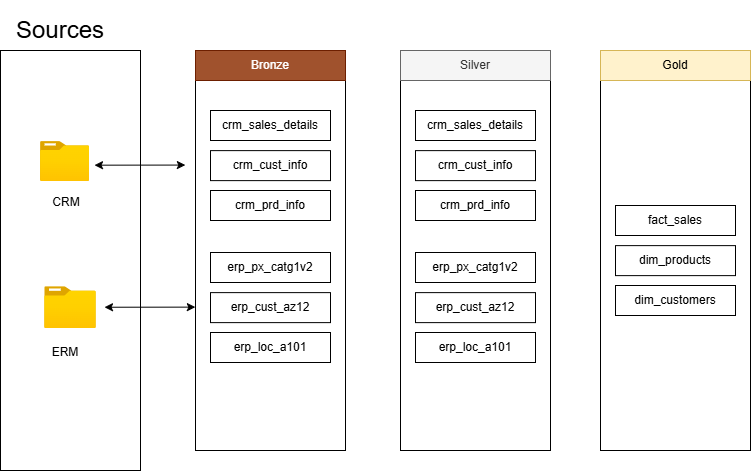

The diagram above was exported from draw.io. Its source (the exported page's mxGraphModel, read from the mxfile embedded in the PNG):
<mxGraphModel dx="774" dy="468" grid="1" gridSize="10" guides="1" tooltips="1" connect="1" arrows="1" fold="1" page="1" pageScale="1" pageWidth="850" pageHeight="1100" math="0" shadow="0">
  <root>
    <mxCell id="0" />
    <mxCell id="1" parent="0" />
    <mxCell id="RuF5eOw7Jo-4rUu6DTgc-1" value="" style="rounded=0;whiteSpace=wrap;html=1;fillColor=none;" parent="1" vertex="1">
      <mxGeometry x="50" y="80" width="140" height="420" as="geometry" />
    </mxCell>
    <mxCell id="RuF5eOw7Jo-4rUu6DTgc-2" value="&lt;font style=&quot;font-size: 24px;&quot;&gt;Sources&lt;/font&gt;" style="rounded=0;whiteSpace=wrap;html=1;strokeColor=none;fillColor=none;" parent="1" vertex="1">
      <mxGeometry x="50" y="30" width="120" height="60" as="geometry" />
    </mxCell>
    <mxCell id="0TZCQ0Emc72itM0Ir394-1" value="" style="image;aspect=fixed;html=1;points=[];align=center;fontSize=12;image=img/lib/azure2/general/Folder_Blank.svg;" parent="1" vertex="1">
      <mxGeometry x="90" y="171.12" width="49.14" height="39.88" as="geometry" />
    </mxCell>
    <mxCell id="0TZCQ0Emc72itM0Ir394-3" value="" style="image;aspect=fixed;html=1;points=[];align=center;fontSize=12;image=img/lib/azure2/general/Folder_Blank.svg;" parent="1" vertex="1">
      <mxGeometry x="94.2" y="316.18" width="51.6" height="41.88" as="geometry" />
    </mxCell>
    <mxCell id="0TZCQ0Emc72itM0Ir394-5" value="CRM" style="rounded=0;whiteSpace=wrap;html=1;fillColor=none;strokeColor=none;" parent="1" vertex="1">
      <mxGeometry x="100.80000000000001" y="222" width="30" height="20" as="geometry" />
    </mxCell>
    <mxCell id="0TZCQ0Emc72itM0Ir394-6" value="ERM" style="rounded=0;whiteSpace=wrap;html=1;fillColor=none;strokeColor=none;" parent="1" vertex="1">
      <mxGeometry x="99.57000000000001" y="372" width="30" height="20" as="geometry" />
    </mxCell>
    <mxCell id="TXOIweant8AWTBsgl50f-1" value="" style="rounded=0;whiteSpace=wrap;html=1;fillColor=none;" parent="1" vertex="1">
      <mxGeometry x="245" y="110" width="150" height="370" as="geometry" />
    </mxCell>
    <mxCell id="TXOIweant8AWTBsgl50f-2" value="Bronze" style="rounded=0;whiteSpace=wrap;html=1;fillColor=#a0522d;strokeColor=#6D1F00;fontColor=#ffffff;" parent="1" vertex="1">
      <mxGeometry x="245" y="80" width="150" height="30" as="geometry" />
    </mxCell>
    <mxCell id="Qgv6e6SaO0YULVx--pjo-1" value="crm_sales_details" style="rounded=0;whiteSpace=wrap;html=1;" parent="1" vertex="1">
      <mxGeometry x="260" y="140" width="120" height="30" as="geometry" />
    </mxCell>
    <mxCell id="Qgv6e6SaO0YULVx--pjo-2" value="crm_cust_info" style="rounded=0;whiteSpace=wrap;html=1;" parent="1" vertex="1">
      <mxGeometry x="260" y="180.12" width="120" height="30" as="geometry" />
    </mxCell>
    <mxCell id="Qgv6e6SaO0YULVx--pjo-3" value="crm_prd_info" style="rounded=0;whiteSpace=wrap;html=1;" parent="1" vertex="1">
      <mxGeometry x="260" y="220" width="120" height="30" as="geometry" />
    </mxCell>
    <mxCell id="Qgv6e6SaO0YULVx--pjo-4" value="" style="endArrow=classic;startArrow=classic;html=1;rounded=0;" parent="1" edge="1">
      <mxGeometry width="50" height="50" relative="1" as="geometry">
        <mxPoint x="144" y="194.68" as="sourcePoint" />
        <mxPoint x="234.86" y="194.56" as="targetPoint" />
      </mxGeometry>
    </mxCell>
    <mxCell id="Qgv6e6SaO0YULVx--pjo-6" value="erp_px_catg1v2" style="rounded=0;whiteSpace=wrap;html=1;" parent="1" vertex="1">
      <mxGeometry x="260" y="282" width="120" height="30" as="geometry" />
    </mxCell>
    <mxCell id="Qgv6e6SaO0YULVx--pjo-7" value="erp_cust_az12" style="rounded=0;whiteSpace=wrap;html=1;" parent="1" vertex="1">
      <mxGeometry x="260" y="322.12" width="120" height="30" as="geometry" />
    </mxCell>
    <mxCell id="Qgv6e6SaO0YULVx--pjo-8" value="erp_loc_a101" style="rounded=0;whiteSpace=wrap;html=1;" parent="1" vertex="1">
      <mxGeometry x="260" y="362" width="120" height="30" as="geometry" />
    </mxCell>
    <mxCell id="Qgv6e6SaO0YULVx--pjo-9" value="" style="endArrow=classic;startArrow=classic;html=1;rounded=0;" parent="1" edge="1">
      <mxGeometry width="50" height="50" relative="1" as="geometry">
        <mxPoint x="154" y="336.74" as="sourcePoint" />
        <mxPoint x="244.86" y="336.62" as="targetPoint" />
      </mxGeometry>
    </mxCell>
    <mxCell id="jYRAkcJw5DspBI_FFdOH-1" value="" style="rounded=0;whiteSpace=wrap;html=1;fillColor=none;" parent="1" vertex="1">
      <mxGeometry x="450" y="110" width="150" height="370" as="geometry" />
    </mxCell>
    <mxCell id="jYRAkcJw5DspBI_FFdOH-2" value="Silver" style="rounded=0;whiteSpace=wrap;html=1;fillColor=#f5f5f5;strokeColor=#666666;fontColor=#333333;" parent="1" vertex="1">
      <mxGeometry x="450" y="80" width="150" height="30" as="geometry" />
    </mxCell>
    <mxCell id="jYRAkcJw5DspBI_FFdOH-3" value="crm_sales_details" style="rounded=0;whiteSpace=wrap;html=1;" parent="1" vertex="1">
      <mxGeometry x="465" y="140" width="120" height="30" as="geometry" />
    </mxCell>
    <mxCell id="jYRAkcJw5DspBI_FFdOH-4" value="crm_cust_info" style="rounded=0;whiteSpace=wrap;html=1;" parent="1" vertex="1">
      <mxGeometry x="465" y="180.12" width="120" height="30" as="geometry" />
    </mxCell>
    <mxCell id="jYRAkcJw5DspBI_FFdOH-5" value="crm_prd_info" style="rounded=0;whiteSpace=wrap;html=1;" parent="1" vertex="1">
      <mxGeometry x="465" y="220" width="120" height="30" as="geometry" />
    </mxCell>
    <mxCell id="jYRAkcJw5DspBI_FFdOH-6" value="erp_px_catg1v2" style="rounded=0;whiteSpace=wrap;html=1;" parent="1" vertex="1">
      <mxGeometry x="465" y="282" width="120" height="30" as="geometry" />
    </mxCell>
    <mxCell id="jYRAkcJw5DspBI_FFdOH-7" value="erp_cust_az12" style="rounded=0;whiteSpace=wrap;html=1;" parent="1" vertex="1">
      <mxGeometry x="465" y="322.12" width="120" height="30" as="geometry" />
    </mxCell>
    <mxCell id="jYRAkcJw5DspBI_FFdOH-8" value="erp_loc_a101" style="rounded=0;whiteSpace=wrap;html=1;" parent="1" vertex="1">
      <mxGeometry x="465" y="362" width="120" height="30" as="geometry" />
    </mxCell>
    <mxCell id="KP5D9x8VUUD9GkKW7sR1-1" value="" style="rounded=0;whiteSpace=wrap;html=1;fillColor=none;" vertex="1" parent="1">
      <mxGeometry x="650" y="110" width="150" height="370" as="geometry" />
    </mxCell>
    <mxCell id="KP5D9x8VUUD9GkKW7sR1-2" value="Gold" style="rounded=0;whiteSpace=wrap;html=1;fillColor=#fff2cc;strokeColor=#d6b656;" vertex="1" parent="1">
      <mxGeometry x="650" y="80" width="150" height="30" as="geometry" />
    </mxCell>
    <mxCell id="KP5D9x8VUUD9GkKW7sR1-3" value="fact_sales" style="rounded=0;whiteSpace=wrap;html=1;" vertex="1" parent="1">
      <mxGeometry x="665" y="235" width="120" height="30" as="geometry" />
    </mxCell>
    <mxCell id="KP5D9x8VUUD9GkKW7sR1-4" value="dim_products" style="rounded=0;whiteSpace=wrap;html=1;" vertex="1" parent="1">
      <mxGeometry x="665" y="275.12" width="120" height="30" as="geometry" />
    </mxCell>
    <mxCell id="KP5D9x8VUUD9GkKW7sR1-5" value="dim_customers" style="rounded=0;whiteSpace=wrap;html=1;" vertex="1" parent="1">
      <mxGeometry x="665" y="315" width="120" height="30" as="geometry" />
    </mxCell>
  </root>
</mxGraphModel>